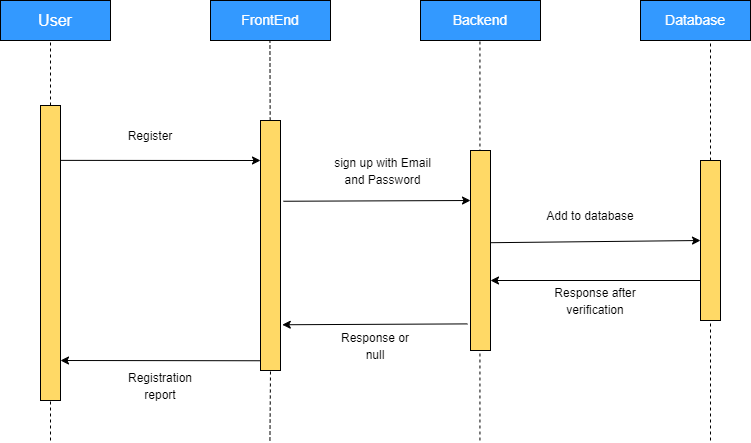

The diagram above was exported from draw.io. Its source (the exported page's mxGraphModel, read from the mxfile embedded in the PNG):
<mxGraphModel dx="672" dy="701" grid="1" gridSize="10" guides="1" tooltips="1" connect="1" arrows="1" fold="1" page="1" pageScale="1" pageWidth="850" pageHeight="1100" math="0" shadow="0">
  <root>
    <mxCell id="0" />
    <mxCell id="1" parent="0" />
    <mxCell id="T1OltbXkNVkvQOKYCu1w-36" value="&lt;font color=&quot;#ffffff&quot; size=&quot;3&quot;&gt;User&lt;/font&gt;" style="rounded=0;whiteSpace=wrap;html=1;fillColor=#3399FF;" vertex="1" parent="1">
      <mxGeometry x="30" y="330" width="110" height="40" as="geometry" />
    </mxCell>
    <mxCell id="T1OltbXkNVkvQOKYCu1w-37" value="&lt;font color=&quot;#ffffff&quot; style=&quot;font-size: 14px;&quot;&gt;FrontEnd&lt;/font&gt;" style="rounded=0;whiteSpace=wrap;html=1;fillColor=#3399FF;" vertex="1" parent="1">
      <mxGeometry x="240" y="330" width="120" height="40" as="geometry" />
    </mxCell>
    <mxCell id="T1OltbXkNVkvQOKYCu1w-38" value="&lt;font color=&quot;#ffffff&quot; style=&quot;font-size: 14px;&quot;&gt;Backend&lt;/font&gt;" style="rounded=0;whiteSpace=wrap;html=1;fillColor=#3399FF;" vertex="1" parent="1">
      <mxGeometry x="450" y="330" width="120" height="40" as="geometry" />
    </mxCell>
    <mxCell id="T1OltbXkNVkvQOKYCu1w-39" value="&lt;font color=&quot;#ffffff&quot; style=&quot;font-size: 14px;&quot;&gt;Database&lt;/font&gt;" style="rounded=0;whiteSpace=wrap;html=1;fillColor=#3399FF;" vertex="1" parent="1">
      <mxGeometry x="670" y="330" width="110" height="40" as="geometry" />
    </mxCell>
    <mxCell id="T1OltbXkNVkvQOKYCu1w-40" value="" style="endArrow=none;dashed=1;html=1;rounded=0;fontSize=14;fontColor=#FFFFFF;entryX=0.5;entryY=1;entryDx=0;entryDy=0;startArrow=none;" edge="1" parent="1" source="T1OltbXkNVkvQOKYCu1w-47">
      <mxGeometry width="50" height="50" relative="1" as="geometry">
        <mxPoint x="740" y="770.0000000000002" as="sourcePoint" />
        <mxPoint x="740" y="370" as="targetPoint" />
      </mxGeometry>
    </mxCell>
    <mxCell id="T1OltbXkNVkvQOKYCu1w-41" value="" style="endArrow=none;dashed=1;html=1;rounded=0;fontSize=14;fontColor=#FFFFFF;entryX=0.5;entryY=1;entryDx=0;entryDy=0;startArrow=none;" edge="1" parent="1" source="T1OltbXkNVkvQOKYCu1w-44">
      <mxGeometry width="50" height="50" relative="1" as="geometry">
        <mxPoint x="80" y="770.0000000000002" as="sourcePoint" />
        <mxPoint x="80.00000000000011" y="370" as="targetPoint" />
      </mxGeometry>
    </mxCell>
    <mxCell id="T1OltbXkNVkvQOKYCu1w-42" value="" style="endArrow=none;dashed=1;html=1;rounded=0;fontSize=14;fontColor=#FFFFFF;entryX=0.5;entryY=1;entryDx=0;entryDy=0;startArrow=none;" edge="1" parent="1" source="T1OltbXkNVkvQOKYCu1w-49">
      <mxGeometry width="50" height="50" relative="1" as="geometry">
        <mxPoint x="299.44" y="770.0000000000002" as="sourcePoint" />
        <mxPoint x="299.44000000000005" y="370" as="targetPoint" />
      </mxGeometry>
    </mxCell>
    <mxCell id="T1OltbXkNVkvQOKYCu1w-43" value="" style="endArrow=none;dashed=1;html=1;rounded=0;fontSize=14;fontColor=#FFFFFF;entryX=0.5;entryY=1;entryDx=0;entryDy=0;" edge="1" parent="1">
      <mxGeometry width="50" height="50" relative="1" as="geometry">
        <mxPoint x="509.44000000000005" y="770.0000000000002" as="sourcePoint" />
        <mxPoint x="509.44000000000005" y="370" as="targetPoint" />
      </mxGeometry>
    </mxCell>
    <mxCell id="T1OltbXkNVkvQOKYCu1w-44" value="" style="verticalLabelPosition=bottom;verticalAlign=top;html=1;shape=mxgraph.basic.rect;fillColor2=none;strokeWidth=1;size=20;indent=5;labelBackgroundColor=#FFFFFF;fontSize=14;fontColor=#FFFFFF;fillColor=#FFD966;" vertex="1" parent="1">
      <mxGeometry x="70" y="435" width="20" height="295" as="geometry" />
    </mxCell>
    <mxCell id="T1OltbXkNVkvQOKYCu1w-45" value="" style="endArrow=none;dashed=1;html=1;rounded=0;fontSize=14;fontColor=#FFFFFF;entryX=0.5;entryY=1;entryDx=0;entryDy=0;" edge="1" parent="1" target="T1OltbXkNVkvQOKYCu1w-44">
      <mxGeometry width="50" height="50" relative="1" as="geometry">
        <mxPoint x="80.00000000000011" y="770" as="sourcePoint" />
        <mxPoint x="80" y="370" as="targetPoint" />
      </mxGeometry>
    </mxCell>
    <mxCell id="T1OltbXkNVkvQOKYCu1w-46" value="" style="verticalLabelPosition=bottom;verticalAlign=top;html=1;shape=mxgraph.basic.rect;fillColor2=none;strokeWidth=1;size=20;indent=5;labelBackgroundColor=#FFFFFF;fontSize=14;fontColor=#FFFFFF;fillColor=#FFD966;" vertex="1" parent="1">
      <mxGeometry x="500" y="480" width="20" height="200" as="geometry" />
    </mxCell>
    <mxCell id="T1OltbXkNVkvQOKYCu1w-47" value="" style="verticalLabelPosition=bottom;verticalAlign=top;html=1;shape=mxgraph.basic.rect;fillColor2=none;strokeWidth=1;size=20;indent=5;labelBackgroundColor=#FFFFFF;fontSize=14;fontColor=#FFFFFF;fillColor=#FFD966;" vertex="1" parent="1">
      <mxGeometry x="730" y="490" width="20" height="160" as="geometry" />
    </mxCell>
    <mxCell id="T1OltbXkNVkvQOKYCu1w-48" value="" style="endArrow=none;dashed=1;html=1;rounded=0;fontSize=14;fontColor=#FFFFFF;entryX=0.5;entryY=1;entryDx=0;entryDy=0;" edge="1" parent="1" target="T1OltbXkNVkvQOKYCu1w-47">
      <mxGeometry width="50" height="50" relative="1" as="geometry">
        <mxPoint x="740" y="770.0000000000002" as="sourcePoint" />
        <mxPoint x="740" y="370" as="targetPoint" />
      </mxGeometry>
    </mxCell>
    <mxCell id="T1OltbXkNVkvQOKYCu1w-49" value="" style="verticalLabelPosition=bottom;verticalAlign=top;html=1;shape=mxgraph.basic.rect;fillColor2=none;strokeWidth=1;size=20;indent=5;labelBackgroundColor=#FFFFFF;fontSize=14;fontColor=#FFFFFF;fillColor=#FFD966;" vertex="1" parent="1">
      <mxGeometry x="290" y="450" width="20" height="250" as="geometry" />
    </mxCell>
    <mxCell id="T1OltbXkNVkvQOKYCu1w-50" value="" style="endArrow=none;dashed=1;html=1;rounded=0;fontSize=14;fontColor=#FFFFFF;entryX=0.5;entryY=1;entryDx=0;entryDy=0;" edge="1" parent="1" target="T1OltbXkNVkvQOKYCu1w-49">
      <mxGeometry width="50" height="50" relative="1" as="geometry">
        <mxPoint x="299.44000000000005" y="770.0000000000002" as="sourcePoint" />
        <mxPoint x="299.44000000000005" y="370" as="targetPoint" />
      </mxGeometry>
    </mxCell>
    <mxCell id="T1OltbXkNVkvQOKYCu1w-51" value="" style="endArrow=classic;html=1;rounded=0;fontSize=14;fontColor=#FFFFFF;exitX=1;exitY=0.186;exitDx=0;exitDy=0;exitPerimeter=0;fillColor=#66B2FF;" edge="1" parent="1" source="T1OltbXkNVkvQOKYCu1w-44">
      <mxGeometry width="50" height="50" relative="1" as="geometry">
        <mxPoint x="540" y="490" as="sourcePoint" />
        <mxPoint x="290" y="490" as="targetPoint" />
      </mxGeometry>
    </mxCell>
    <mxCell id="T1OltbXkNVkvQOKYCu1w-52" value="" style="endArrow=classic;html=1;rounded=0;fontSize=14;fontColor=#FFFFFF;exitX=1.141;exitY=0.323;exitDx=0;exitDy=0;exitPerimeter=0;fillColor=#66B2FF;" edge="1" parent="1" source="T1OltbXkNVkvQOKYCu1w-49">
      <mxGeometry width="50" height="50" relative="1" as="geometry">
        <mxPoint x="100" y="499.8699999999999" as="sourcePoint" />
        <mxPoint x="500" y="530" as="targetPoint" />
      </mxGeometry>
    </mxCell>
    <mxCell id="T1OltbXkNVkvQOKYCu1w-53" value="" style="endArrow=classic;html=1;rounded=0;fontSize=14;fontColor=#FFFFFF;fillColor=#66B2FF;exitX=1.017;exitY=0.461;exitDx=0;exitDy=0;exitPerimeter=0;" edge="1" parent="1" source="T1OltbXkNVkvQOKYCu1w-46">
      <mxGeometry width="50" height="50" relative="1" as="geometry">
        <mxPoint x="530" y="570" as="sourcePoint" />
        <mxPoint x="730" y="570" as="targetPoint" />
      </mxGeometry>
    </mxCell>
    <mxCell id="T1OltbXkNVkvQOKYCu1w-54" value="" style="endArrow=classic;html=1;rounded=0;fontSize=14;fontColor=#FFFFFF;fillColor=#66B2FF;exitX=0;exitY=0.961;exitDx=0;exitDy=0;exitPerimeter=0;" edge="1" parent="1" source="T1OltbXkNVkvQOKYCu1w-49">
      <mxGeometry width="50" height="50" relative="1" as="geometry">
        <mxPoint x="280" y="691" as="sourcePoint" />
        <mxPoint x="90.00000000000011" y="690" as="targetPoint" />
      </mxGeometry>
    </mxCell>
    <mxCell id="T1OltbXkNVkvQOKYCu1w-55" value="" style="endArrow=classic;html=1;rounded=0;fontSize=14;fontColor=#FFFFFF;fillColor=#66B2FF;exitX=0;exitY=0.75;exitDx=0;exitDy=0;exitPerimeter=0;" edge="1" parent="1" source="T1OltbXkNVkvQOKYCu1w-47">
      <mxGeometry width="50" height="50" relative="1" as="geometry">
        <mxPoint x="300" y="700.25" as="sourcePoint" />
        <mxPoint x="520" y="610" as="targetPoint" />
      </mxGeometry>
    </mxCell>
    <mxCell id="T1OltbXkNVkvQOKYCu1w-56" value="" style="endArrow=classic;html=1;rounded=0;fontSize=14;fontColor=#FFFFFF;fillColor=#66B2FF;entryX=1.089;entryY=0.817;entryDx=0;entryDy=0;entryPerimeter=0;exitX=-0.15;exitY=0.867;exitDx=0;exitDy=0;exitPerimeter=0;" edge="1" parent="1" source="T1OltbXkNVkvQOKYCu1w-46" target="T1OltbXkNVkvQOKYCu1w-49">
      <mxGeometry width="50" height="50" relative="1" as="geometry">
        <mxPoint x="490" y="650" as="sourcePoint" />
        <mxPoint x="110" y="710.0000000000002" as="targetPoint" />
      </mxGeometry>
    </mxCell>
    <mxCell id="T1OltbXkNVkvQOKYCu1w-57" value="&lt;font color=&quot;#000000&quot; style=&quot;font-size: 12px;&quot;&gt;Register&lt;/font&gt;" style="text;html=1;strokeColor=none;fillColor=none;align=center;verticalAlign=middle;whiteSpace=wrap;rounded=0;labelBackgroundColor=#FFFFFF;fontSize=14;fontColor=#FFFFFF;" vertex="1" parent="1">
      <mxGeometry x="150" y="450" width="60" height="30" as="geometry" />
    </mxCell>
    <mxCell id="T1OltbXkNVkvQOKYCu1w-58" value="Text" style="text;html=1;strokeColor=none;fillColor=none;align=center;verticalAlign=middle;whiteSpace=wrap;rounded=0;labelBackgroundColor=#FFFFFF;fontSize=14;fontColor=#FFFFFF;" vertex="1" parent="1">
      <mxGeometry x="150" y="700" width="60" height="30" as="geometry" />
    </mxCell>
    <mxCell id="T1OltbXkNVkvQOKYCu1w-59" value="&lt;font color=&quot;#000000&quot; style=&quot;font-size: 12px;&quot;&gt;sign up with Email and Password&lt;/font&gt;" style="text;html=1;strokeColor=none;fillColor=none;align=center;verticalAlign=middle;whiteSpace=wrap;rounded=0;labelBackgroundColor=#FFFFFF;fontSize=14;fontColor=#FFFFFF;" vertex="1" parent="1">
      <mxGeometry x="355" y="480" width="115" height="40" as="geometry" />
    </mxCell>
    <mxCell id="T1OltbXkNVkvQOKYCu1w-60" value="&lt;font color=&quot;#000000&quot;&gt;&lt;span style=&quot;font-size: 12px;&quot;&gt;Add to database&lt;/span&gt;&lt;/font&gt;" style="text;html=1;strokeColor=none;fillColor=none;align=center;verticalAlign=middle;whiteSpace=wrap;rounded=0;labelBackgroundColor=#FFFFFF;fontSize=14;fontColor=#FFFFFF;" vertex="1" parent="1">
      <mxGeometry x="575" y="530" width="90" height="30" as="geometry" />
    </mxCell>
    <mxCell id="T1OltbXkNVkvQOKYCu1w-61" value="&lt;font color=&quot;#000000&quot; style=&quot;font-size: 12px;&quot;&gt;Response after verification&lt;/font&gt;" style="text;html=1;strokeColor=none;fillColor=none;align=center;verticalAlign=middle;whiteSpace=wrap;rounded=0;labelBackgroundColor=#FFFFFF;fontSize=14;fontColor=#FFFFFF;" vertex="1" parent="1">
      <mxGeometry x="575" y="610" width="100" height="40" as="geometry" />
    </mxCell>
    <mxCell id="T1OltbXkNVkvQOKYCu1w-62" value="&lt;font color=&quot;#000000&quot; style=&quot;font-size: 12px;&quot;&gt;Response or null&lt;/font&gt;" style="text;html=1;strokeColor=none;fillColor=none;align=center;verticalAlign=middle;whiteSpace=wrap;rounded=0;labelBackgroundColor=#FFFFFF;fontSize=14;fontColor=#FFFFFF;" vertex="1" parent="1">
      <mxGeometry x="360" y="660" width="90" height="30" as="geometry" />
    </mxCell>
    <mxCell id="T1OltbXkNVkvQOKYCu1w-63" value="&lt;font color=&quot;#000000&quot; style=&quot;font-size: 12px;&quot;&gt;Registration report&lt;/font&gt;" style="text;html=1;strokeColor=none;fillColor=none;align=center;verticalAlign=middle;whiteSpace=wrap;rounded=0;labelBackgroundColor=#FFFFFF;fontSize=14;fontColor=#FFFFFF;" vertex="1" parent="1">
      <mxGeometry x="140" y="700" width="100" height="30" as="geometry" />
    </mxCell>
  </root>
</mxGraphModel>